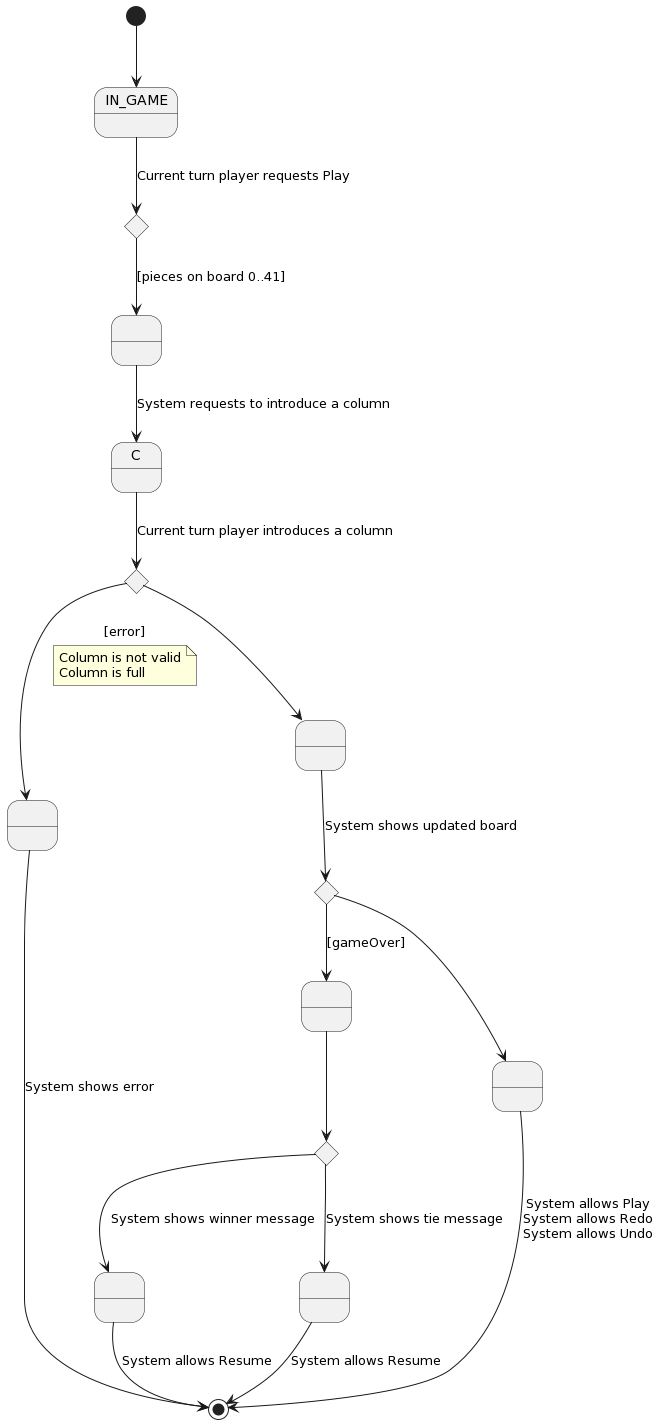

The diagram above was rendered by PlantUML. Its source (embedded in the PNG):
@startuml
state A as "IN_GAME"
state B as " "
state D as " "
state E as " "
state F as " "
state G as " "
state H as " "
state I as " "
state if <<choice>>
state if2 <<choice>>
state if3 <<choice>>
state if4 <<choice>>

[*] --> A
A --> if: Current turn player requests Play
if --> B: [pieces on board 0..41]
B --> C: System requests to introduce a column
C --> if2: Current turn player introduces a column
if2 --> D: [error]
note on link
    Column is not valid
    Column is full
end note
if2 --> E
D --> [*]: System shows error
E --> if3: System shows updated board
if3 --> F: [gameOver]
if3 --> G 
F --> if4
if4 --> H: System shows winner message
if4 --> I: System shows tie message
I --> [*]: System allows Resume 
H --> [*]: System allows Resume
G --> [*]: System allows Play\nSystem allows Redo\nSystem allows Undo
@enduml